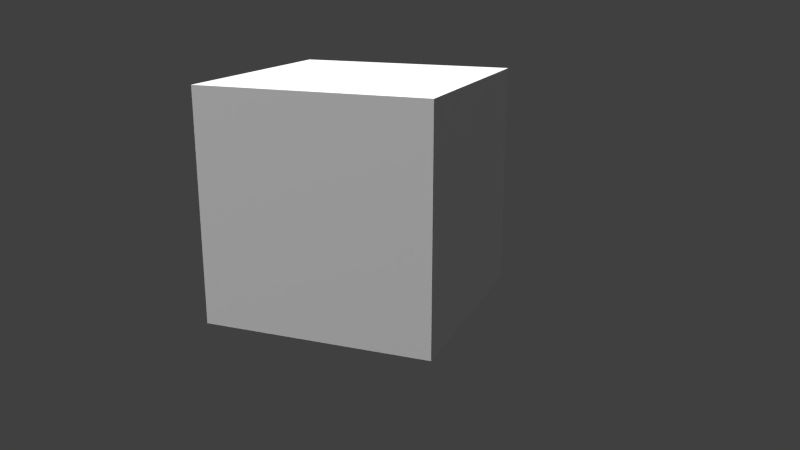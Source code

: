 # Source: kamerafahrt-Szene-7.blend  (saved by Blender 2.72.0; exported with 4.5.12 LTS)
import bpy
from mathutils import Matrix  # noqa: F401  (used for matrix-valued properties, if any)

bpy.ops.wm.read_factory_settings(use_empty=True)
scene = bpy.context.scene
scene.name = 'Scene'

# ---- collections
col_collection_1 = bpy.data.collections.new('Collection 1'); scene.collection.children.link(col_collection_1)
col_weltdummy = bpy.data.collections.new('weltDummy')  # instanced only; not linked into the scene

# ---- materials (node trees are filled in below, after node groups)
mat_material_001 = bpy.data.materials.new('Material.001')
mat_material_001.alpha_threshold = 0.0
mat_material_001.roughness = 0.5

# ---- material node trees
mat_material_001.use_nodes = True; mat_material_001.node_tree.nodes.clear()
_N = mat_material_001.node_tree.nodes; _L = mat_material_001.node_tree.links
n0 = _N.new('ShaderNodeOutputMaterial'); n0.name = 'Material Output'; n0.location = (300, 300)
n1 = _N.new('ShaderNodeEmission'); n1.name = 'Emission'; n1.location = (110, 300)
n1.inputs[0].default_value = (0.8, 0.8, 0.8, 1.0)
n1.inputs[1].default_value = 10.0
_L.new(n1.outputs[0], n0.inputs[0])
n0.is_active_output = True

# ---- world
world_world = bpy.data.worlds.new('World'); scene.world = world_world
world_world.color = (0.05088, 0.05088, 0.05088)
world_world.use_sun_shadow = False
world_world.sun_shadow_jitter_overblur = 0.0
world_world.cycles.sampling_method = 'MANUAL'
world_world.cycles.sample_map_resolution = 256

# ---- cameras
cam_camera = bpy.data.cameras.new('Camera')
cam_camera.clip_end = 100.0
cam_camera.lens = 35.0
cam_camera.sensor_width = 32.0
cam_camera.sensor_height = 18.0
cam_camera.ortho_scale = 7.314
cam_camera.dof.focus_distance = 0.0

# ---- meshes
me_cube = bpy.data.meshes.new('Cube')
me_cube.from_pydata([(-1.0, -1.0, -1.0), (-1.0, 1.0, -1.0), (1.0, 1.0, -1.0), (1.0, -1.0, -1.0), (-1.0, -1.0, 1.0), (-1.0, 1.0, 1.0), (1.0, 1.0, 1.0), (1.0, -1.0, 1.0)], [], [(4, 5, 1, 0), (5, 6, 2, 1), (6, 7, 3, 2), (7, 4, 0, 3), (0, 1, 2, 3), (7, 6, 5, 4)])
me_cube.use_remesh_preserve_volume = False
me_cube.use_remesh_preserve_attributes = False
me_cube.use_mirror_vertex_groups = False
me_cube.update()
me_plane = bpy.data.meshes.new('Plane')
me_plane.from_pydata([(-1.0, -1.0, 0.0), (1.0, -1.0, 0.0), (-1.0, 1.0, 0.0), (1.0, 1.0, 0.0)], [], [(0, 1, 3, 2)])
me_plane.materials.append(mat_material_001)
me_plane.use_remesh_preserve_volume = False
me_plane.use_remesh_preserve_attributes = False
me_plane.use_mirror_vertex_groups = False
me_plane.update()

# ---- objects
ob_cube = bpy.data.objects.new('Cube', me_cube)
ob_empty = bpy.data.objects.new('Empty', None)
ob_camera = bpy.data.objects.new('Camera', cam_camera)
ob_plane = bpy.data.objects.new('Plane', me_plane)
ob_weltdummy = bpy.data.objects.new('weltDummy', None)

# ---- transforms, parenting, visibility, modifiers, constraints
ob_cube.location = (3.426, -3.685, 0.09661)
ob_cube.scale = (0.09851, 0.09851, 0.09851)
ob_cube.lineart.crease_threshold = 0.0
ob_empty.location = (2.672, -1.695, -0.5703)
ob_empty.rotation_euler = (2.522e-07, -1.28, 1.948)
ob_empty.empty_image_offset = (0.0, 0.0)
ob_empty.lineart.crease_threshold = 0.0
ob_camera.parent = ob_empty
ob_camera.matrix_parent_inverse = Matrix(((1.0, 0.0, 0.0, 3.0), (0.0, 1.0, 0.0, -6.0), (0.0, 0.0, 1.0, -0.01957), (0.0, 0.0, 0.0, 1.0)))
ob_camera.location = (-3.0, 6.0, 3.0)
ob_camera.rotation_euler = (0.0, 0.0, -1.571)
ob_camera.scale = (1.0, 1.0, 1.0)
ob_camera.lock_rotations_4d = False
ob_camera.empty_display_type = 'ARROWS'
ob_camera.color = (0.0, 0.0, 0.0, 0.0)
ob_camera.display_type = 'WIRE'
ob_camera.lineart.crease_threshold = 0.0
ob_plane.location = (0.532, -5.932, 9.741)
ob_plane.rotation_euler = (0.203, -0.0, 0.0)
ob_plane.scale = (4.331, 4.331, 4.331)
ob_plane.lineart.crease_threshold = 0.0
ob_weltdummy.location = (0.0, 0.0, 0.0)
ob_weltdummy.empty_image_offset = (0.0, 0.0)
ob_weltdummy.show_instancer_for_render = False
ob_weltdummy.instance_type = 'COLLECTION'
ob_weltdummy.lineart.crease_threshold = 0.0
ob_weltdummy.instance_collection = col_weltdummy

# ---- collection membership
col_collection_1.objects.link(ob_cube)
col_collection_1.objects.link(ob_empty)
col_collection_1.objects.link(ob_camera)
col_collection_1.objects.link(ob_plane)
col_collection_1.objects.link(ob_weltdummy)

# ---- scene / render settings (as saved in the file)
scene.camera = ob_camera
scene.frame_start = 0; scene.frame_end = 235; scene.frame_set(0)
scene.render.engine = 'CYCLES'
scene.render.image_settings.file_format = 'FFMPEG'
scene.render.resolution_percentage = 50
scene.render.fps = 25
scene.render.dither_intensity = 0.0
scene.cycles.use_denoising = False
scene.cycles.samples = 10
scene.cycles.sampling_pattern = 'TABULATED_SOBOL'
scene.cycles.light_sampling_threshold = 0.0
scene.cycles.use_adaptive_sampling = False
scene.cycles.use_light_tree = False
scene.cycles.blur_glossy = 0.0
scene.cycles.pixel_filter_type = 'GAUSSIAN'
scene.cycles.sample_clamp_indirect = 0.0
scene.view_settings.view_transform = 'Standard'
bpy.context.view_layer.update()
